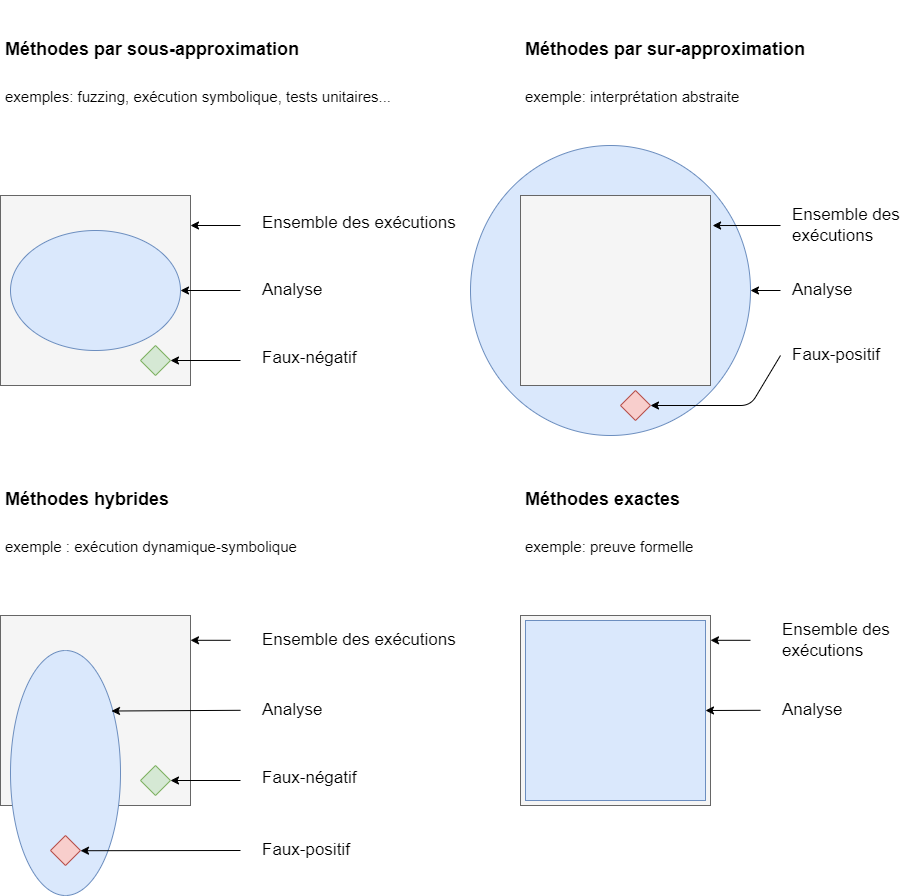

The diagram above was exported from draw.io. Its source (the exported page's mxGraphModel, read from the mxfile embedded in the PNG):
<mxGraphModel dx="1296" dy="1206" grid="1" gridSize="10" guides="1" tooltips="1" connect="1" arrows="1" fold="1" page="1" pageScale="1" pageWidth="827" pageHeight="1169" math="0" shadow="0">
  <root>
    <mxCell id="0" />
    <mxCell id="1" parent="0" />
    <mxCell id="scIito67oCTdUjNFg1XI-23" value="" style="ellipse;whiteSpace=wrap;html=1;fillColor=#dae8fc;fontSize=17;strokeColor=#6c8ebf;" parent="1" vertex="1">
      <mxGeometry x="580" y="200" width="280" height="290" as="geometry" />
    </mxCell>
    <mxCell id="scIito67oCTdUjNFg1XI-1" value="" style="whiteSpace=wrap;html=1;aspect=fixed;fillColor=#f5f5f5;strokeColor=#666666;fontColor=#333333;" parent="1" vertex="1">
      <mxGeometry x="110" y="250" width="190" height="190" as="geometry" />
    </mxCell>
    <mxCell id="scIito67oCTdUjNFg1XI-14" style="edgeStyle=orthogonalEdgeStyle;rounded=0;orthogonalLoop=1;jettySize=auto;html=1;fontSize=17;" parent="1" edge="1">
      <mxGeometry relative="1" as="geometry">
        <mxPoint x="350" y="280" as="sourcePoint" />
        <mxPoint x="300" y="280" as="targetPoint" />
      </mxGeometry>
    </mxCell>
    <mxCell id="scIito67oCTdUjNFg1XI-2" value="Ensemble des exécutions" style="text;html=1;strokeColor=none;fillColor=none;align=left;verticalAlign=middle;whiteSpace=wrap;rounded=0;fontSize=17;" parent="1" vertex="1">
      <mxGeometry x="370" y="267.5" width="200" height="20" as="geometry" />
    </mxCell>
    <mxCell id="scIito67oCTdUjNFg1XI-3" value="" style="ellipse;whiteSpace=wrap;html=1;fillColor=#dae8fc;fontSize=17;strokeColor=#6c8ebf;" parent="1" vertex="1">
      <mxGeometry x="120" y="285" width="170" height="120" as="geometry" />
    </mxCell>
    <mxCell id="scIito67oCTdUjNFg1XI-5" value="" style="rhombus;whiteSpace=wrap;html=1;fontSize=20;fillColor=#d5e8d4;strokeColor=#82b366;" parent="1" vertex="1">
      <mxGeometry x="250" y="400" width="30" height="30" as="geometry" />
    </mxCell>
    <mxCell id="scIito67oCTdUjNFg1XI-6" value="" style="endArrow=classic;html=1;fontSize=20;entryX=1;entryY=0.5;entryDx=0;entryDy=0;" parent="1" target="scIito67oCTdUjNFg1XI-5" edge="1">
      <mxGeometry width="50" height="50" relative="1" as="geometry">
        <mxPoint x="350" y="415" as="sourcePoint" />
        <mxPoint x="530" y="460" as="targetPoint" />
      </mxGeometry>
    </mxCell>
    <mxCell id="scIito67oCTdUjNFg1XI-7" value="Faux-négatif" style="text;html=1;strokeColor=none;fillColor=none;align=left;verticalAlign=middle;whiteSpace=wrap;rounded=0;fontSize=17;" parent="1" vertex="1">
      <mxGeometry x="370" y="402.5" width="200" height="20" as="geometry" />
    </mxCell>
    <mxCell id="scIito67oCTdUjNFg1XI-32" style="edgeStyle=orthogonalEdgeStyle;rounded=0;orthogonalLoop=1;jettySize=auto;html=1;fontSize=17;" parent="1" target="scIito67oCTdUjNFg1XI-3" edge="1">
      <mxGeometry relative="1" as="geometry">
        <mxPoint x="350" y="345" as="sourcePoint" />
      </mxGeometry>
    </mxCell>
    <mxCell id="scIito67oCTdUjNFg1XI-15" value="Analyse" style="text;html=1;strokeColor=none;fillColor=none;align=left;verticalAlign=middle;whiteSpace=wrap;rounded=0;fontSize=17;" parent="1" vertex="1">
      <mxGeometry x="370" y="335" width="200" height="20" as="geometry" />
    </mxCell>
    <mxCell id="scIito67oCTdUjNFg1XI-18" value="&lt;h1&gt;&lt;font style=&quot;font-size: 18px ; line-height: 100%&quot;&gt;Méthodes par sous-approximation&lt;/font&gt;&lt;/h1&gt;&lt;p&gt;&lt;font style=&quot;font-size: 15px&quot;&gt;exemples: fuzzing, exécution symbolique, tests unitaires...&lt;/font&gt;&lt;/p&gt;" style="text;html=1;strokeColor=none;fillColor=none;spacing=5;spacingTop=-20;whiteSpace=wrap;overflow=hidden;rounded=0;fontSize=17;align=left;horizontal=1;verticalAlign=middle;labelPosition=center;verticalLabelPosition=middle;" parent="1" vertex="1">
      <mxGeometry x="110" y="70" width="460" height="110" as="geometry" />
    </mxCell>
    <mxCell id="scIito67oCTdUjNFg1XI-20" value="" style="whiteSpace=wrap;html=1;aspect=fixed;fillColor=#f5f5f5;strokeColor=#666666;fontColor=#333333;" parent="1" vertex="1">
      <mxGeometry x="630" y="250" width="190" height="190" as="geometry" />
    </mxCell>
    <mxCell id="scIito67oCTdUjNFg1XI-21" style="edgeStyle=orthogonalEdgeStyle;rounded=0;orthogonalLoop=1;jettySize=auto;html=1;entryX=1.011;entryY=0.158;entryDx=0;entryDy=0;entryPerimeter=0;fontSize=17;" parent="1" target="scIito67oCTdUjNFg1XI-20" edge="1">
      <mxGeometry relative="1" as="geometry">
        <mxPoint x="890" y="280" as="sourcePoint" />
      </mxGeometry>
    </mxCell>
    <mxCell id="scIito67oCTdUjNFg1XI-22" value="Ensemble des exécutions" style="text;html=1;strokeColor=none;fillColor=none;align=left;verticalAlign=middle;whiteSpace=wrap;rounded=0;fontSize=17;" parent="1" vertex="1">
      <mxGeometry x="900" y="270" width="110" height="20" as="geometry" />
    </mxCell>
    <mxCell id="scIito67oCTdUjNFg1XI-24" value="" style="rhombus;whiteSpace=wrap;html=1;fontSize=20;fillColor=#f8cecc;strokeColor=#b85450;" parent="1" vertex="1">
      <mxGeometry x="730" y="445" width="30" height="30" as="geometry" />
    </mxCell>
    <mxCell id="scIito67oCTdUjNFg1XI-25" value="" style="endArrow=classic;html=1;fontSize=20;entryX=1;entryY=0.5;entryDx=0;entryDy=0;" parent="1" target="scIito67oCTdUjNFg1XI-24" edge="1">
      <mxGeometry width="50" height="50" relative="1" as="geometry">
        <mxPoint x="890" y="410" as="sourcePoint" />
        <mxPoint x="1050" y="460" as="targetPoint" />
        <Array as="points">
          <mxPoint x="860" y="460" />
        </Array>
      </mxGeometry>
    </mxCell>
    <mxCell id="scIito67oCTdUjNFg1XI-26" value="Faux-positif" style="text;html=1;strokeColor=none;fillColor=none;align=left;verticalAlign=middle;whiteSpace=wrap;rounded=0;fontSize=17;" parent="1" vertex="1">
      <mxGeometry x="900" y="400" width="120" height="20" as="geometry" />
    </mxCell>
    <mxCell id="scIito67oCTdUjNFg1XI-29" value="" style="edgeStyle=orthogonalEdgeStyle;rounded=0;orthogonalLoop=1;jettySize=auto;html=1;fontSize=17;" parent="1" edge="1">
      <mxGeometry relative="1" as="geometry">
        <mxPoint x="890" y="345" as="sourcePoint" />
        <mxPoint x="860" y="345" as="targetPoint" />
      </mxGeometry>
    </mxCell>
    <mxCell id="scIito67oCTdUjNFg1XI-27" value="Analyse" style="text;html=1;strokeColor=none;fillColor=none;align=left;verticalAlign=middle;whiteSpace=wrap;rounded=0;fontSize=17;" parent="1" vertex="1">
      <mxGeometry x="900" y="335" width="110" height="20" as="geometry" />
    </mxCell>
    <mxCell id="scIito67oCTdUjNFg1XI-28" value="&lt;h1&gt;&lt;font style=&quot;font-size: 18px ; line-height: 18px&quot;&gt;Méthodes par sur-approximation&lt;/font&gt;&lt;/h1&gt;&lt;h1&gt;&lt;br&gt;&lt;/h1&gt;" style="text;html=1;strokeColor=none;fillColor=none;spacing=5;spacingTop=-20;whiteSpace=wrap;overflow=hidden;rounded=0;fontSize=17;align=left;horizontal=1;verticalAlign=middle;labelPosition=center;verticalLabelPosition=middle;" parent="1" vertex="1">
      <mxGeometry x="630" y="70" width="450" height="60" as="geometry" />
    </mxCell>
    <mxCell id="scIito67oCTdUjNFg1XI-34" value="" style="whiteSpace=wrap;html=1;aspect=fixed;fillColor=#f5f5f5;strokeColor=#666666;fontColor=#333333;" parent="1" vertex="1">
      <mxGeometry x="110" y="670" width="190" height="190" as="geometry" />
    </mxCell>
    <mxCell id="scIito67oCTdUjNFg1XI-35" style="edgeStyle=orthogonalEdgeStyle;rounded=0;orthogonalLoop=1;jettySize=auto;html=1;fontSize=17;" parent="1" edge="1">
      <mxGeometry relative="1" as="geometry">
        <mxPoint x="340" y="694.8" as="sourcePoint" />
        <mxPoint x="300" y="694.8" as="targetPoint" />
      </mxGeometry>
    </mxCell>
    <mxCell id="scIito67oCTdUjNFg1XI-36" value="Ensemble des exécutions" style="text;html=1;strokeColor=none;fillColor=none;align=left;verticalAlign=middle;whiteSpace=wrap;rounded=0;fontSize=17;" parent="1" vertex="1">
      <mxGeometry x="370" y="685" width="200" height="20" as="geometry" />
    </mxCell>
    <mxCell id="scIito67oCTdUjNFg1XI-37" value="" style="ellipse;whiteSpace=wrap;html=1;fillColor=#dae8fc;fontSize=17;strokeColor=#6c8ebf;" parent="1" vertex="1">
      <mxGeometry x="120" y="705" width="110" height="245" as="geometry" />
    </mxCell>
    <mxCell id="scIito67oCTdUjNFg1XI-38" value="" style="rhombus;whiteSpace=wrap;html=1;fontSize=20;fillColor=#d5e8d4;strokeColor=#82b366;" parent="1" vertex="1">
      <mxGeometry x="250" y="820" width="30" height="30" as="geometry" />
    </mxCell>
    <mxCell id="scIito67oCTdUjNFg1XI-39" value="" style="endArrow=classic;html=1;fontSize=20;entryX=1;entryY=0.5;entryDx=0;entryDy=0;" parent="1" target="scIito67oCTdUjNFg1XI-38" edge="1">
      <mxGeometry width="50" height="50" relative="1" as="geometry">
        <mxPoint x="350" y="835" as="sourcePoint" />
        <mxPoint x="530" y="880" as="targetPoint" />
      </mxGeometry>
    </mxCell>
    <mxCell id="scIito67oCTdUjNFg1XI-40" value="Faux-négatif" style="text;html=1;strokeColor=none;fillColor=none;align=left;verticalAlign=middle;whiteSpace=wrap;rounded=0;fontSize=17;" parent="1" vertex="1">
      <mxGeometry x="370" y="822.5" width="200" height="20" as="geometry" />
    </mxCell>
    <mxCell id="scIito67oCTdUjNFg1XI-42" value="Analyse" style="text;html=1;strokeColor=none;fillColor=none;align=left;verticalAlign=middle;whiteSpace=wrap;rounded=0;fontSize=17;" parent="1" vertex="1">
      <mxGeometry x="370" y="755" width="200" height="20" as="geometry" />
    </mxCell>
    <mxCell id="scIito67oCTdUjNFg1XI-43" value="&lt;h1&gt;&lt;font style=&quot;font-size: 18px ; line-height: 100%&quot;&gt;Méthodes hybrides&lt;/font&gt;&lt;/h1&gt;&lt;p&gt;&lt;font style=&quot;font-size: 15px&quot;&gt;exemple : exécution dynamique-symbolique&lt;/font&gt;&lt;/p&gt;" style="text;html=1;strokeColor=none;fillColor=none;spacing=5;spacingTop=-20;whiteSpace=wrap;overflow=hidden;rounded=0;fontSize=17;align=left;horizontal=1;verticalAlign=middle;labelPosition=center;verticalLabelPosition=middle;" parent="1" vertex="1">
      <mxGeometry x="110" y="520" width="360" height="110" as="geometry" />
    </mxCell>
    <mxCell id="scIito67oCTdUjNFg1XI-44" value="" style="endArrow=classic;html=1;fontSize=17;entryX=0.918;entryY=0.247;entryDx=0;entryDy=0;entryPerimeter=0;" parent="1" target="scIito67oCTdUjNFg1XI-37" edge="1">
      <mxGeometry width="50" height="50" relative="1" as="geometry">
        <mxPoint x="350" y="764.8" as="sourcePoint" />
        <mxPoint x="240" y="764.8" as="targetPoint" />
      </mxGeometry>
    </mxCell>
    <mxCell id="scIito67oCTdUjNFg1XI-45" value="Faux-positif" style="text;html=1;strokeColor=none;fillColor=none;align=left;verticalAlign=middle;whiteSpace=wrap;rounded=0;fontSize=17;" parent="1" vertex="1">
      <mxGeometry x="370" y="895" width="200" height="20" as="geometry" />
    </mxCell>
    <mxCell id="scIito67oCTdUjNFg1XI-46" value="" style="rhombus;whiteSpace=wrap;html=1;fontSize=20;fillColor=#f8cecc;strokeColor=#b85450;" parent="1" vertex="1">
      <mxGeometry x="160" y="890" width="30" height="30" as="geometry" />
    </mxCell>
    <mxCell id="scIito67oCTdUjNFg1XI-47" value="" style="endArrow=classic;html=1;fontSize=17;entryX=0.918;entryY=0.247;entryDx=0;entryDy=0;entryPerimeter=0;" parent="1" edge="1">
      <mxGeometry width="50" height="50" relative="1" as="geometry">
        <mxPoint x="350" y="905" as="sourcePoint" />
        <mxPoint x="190.00000000000003" y="905.2150000000001" as="targetPoint" />
      </mxGeometry>
    </mxCell>
    <mxCell id="scIito67oCTdUjNFg1XI-48" value="" style="whiteSpace=wrap;html=1;aspect=fixed;fillColor=#f5f5f5;strokeColor=#666666;fontColor=#333333;" parent="1" vertex="1">
      <mxGeometry x="630" y="670" width="190" height="190" as="geometry" />
    </mxCell>
    <mxCell id="scIito67oCTdUjNFg1XI-49" style="edgeStyle=orthogonalEdgeStyle;rounded=0;orthogonalLoop=1;jettySize=auto;html=1;fontSize=17;" parent="1" edge="1">
      <mxGeometry relative="1" as="geometry">
        <mxPoint x="860" y="694.8" as="sourcePoint" />
        <mxPoint x="820" y="694.8" as="targetPoint" />
      </mxGeometry>
    </mxCell>
    <mxCell id="scIito67oCTdUjNFg1XI-50" value="Ensemble des exécutions" style="text;html=1;strokeColor=none;fillColor=none;align=left;verticalAlign=middle;whiteSpace=wrap;rounded=0;fontSize=17;" parent="1" vertex="1">
      <mxGeometry x="890" y="685" width="110" height="20" as="geometry" />
    </mxCell>
    <mxCell id="scIito67oCTdUjNFg1XI-55" value="Analyse" style="text;html=1;strokeColor=none;fillColor=none;align=left;verticalAlign=middle;whiteSpace=wrap;rounded=0;fontSize=17;" parent="1" vertex="1">
      <mxGeometry x="890" y="755" width="90" height="20" as="geometry" />
    </mxCell>
    <mxCell id="scIito67oCTdUjNFg1XI-56" value="&lt;h1&gt;&lt;font style=&quot;font-size: 18px ; line-height: 100%&quot;&gt;Méthodes exactes&lt;/font&gt;&lt;/h1&gt;&lt;p&gt;&lt;font style=&quot;font-size: 15px&quot;&gt;exemple: preuve formelle&lt;/font&gt;&lt;/p&gt;" style="text;html=1;strokeColor=none;fillColor=none;spacing=5;spacingTop=-20;whiteSpace=wrap;overflow=hidden;rounded=0;fontSize=17;align=left;horizontal=1;verticalAlign=middle;labelPosition=center;verticalLabelPosition=middle;" parent="1" vertex="1">
      <mxGeometry x="630" y="520" width="280" height="110" as="geometry" />
    </mxCell>
    <mxCell id="scIito67oCTdUjNFg1XI-57" value="" style="endArrow=classic;html=1;fontSize=17;entryX=1;entryY=0.5;entryDx=0;entryDy=0;" parent="1" target="scIito67oCTdUjNFg1XI-61" edge="1">
      <mxGeometry width="50" height="50" relative="1" as="geometry">
        <mxPoint x="870" y="764.8" as="sourcePoint" />
        <mxPoint x="850" y="766" as="targetPoint" />
      </mxGeometry>
    </mxCell>
    <mxCell id="scIito67oCTdUjNFg1XI-61" value="" style="whiteSpace=wrap;html=1;aspect=fixed;fillColor=#dae8fc;strokeColor=#6c8ebf;" parent="1" vertex="1">
      <mxGeometry x="635" y="675" width="180" height="180" as="geometry" />
    </mxCell>
    <mxCell id="MPsuae_56HW93GAWJh8V-1" value="&lt;h1&gt;&lt;span style=&quot;font-size: 15px ; font-weight: normal&quot;&gt;exemple: interprétation abstraite&lt;/span&gt;&lt;br&gt;&lt;/h1&gt;" style="text;html=1;strokeColor=none;fillColor=none;spacing=5;spacingTop=-20;whiteSpace=wrap;overflow=hidden;rounded=0;fontSize=17;align=left;horizontal=1;verticalAlign=middle;labelPosition=center;verticalLabelPosition=middle;" vertex="1" parent="1">
      <mxGeometry x="630" y="117" width="450" height="50" as="geometry" />
    </mxCell>
  </root>
</mxGraphModel>